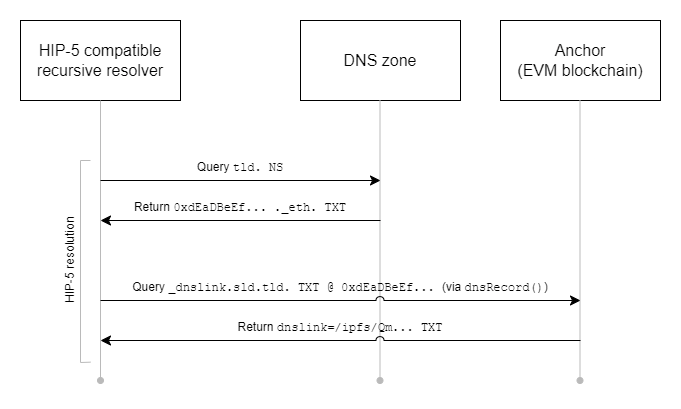

The diagram above was exported from draw.io. Its source (the exported page's mxGraphModel, read from the mxfile embedded in the PNG):
<mxGraphModel dx="868" dy="382" grid="1" gridSize="10" guides="1" tooltips="1" connect="1" arrows="1" fold="1" page="1" pageScale="1" pageWidth="850" pageHeight="1100" math="0" shadow="0">
  <root>
    <mxCell id="0" />
    <mxCell id="1" parent="0" />
    <mxCell id="xPZ82SX4ydvsd86gZUQS-1" value="&lt;font style=&quot;font-size: 16px;&quot;&gt;HIP-5 compatible&lt;br&gt;recursive resolver&lt;br&gt;&lt;/font&gt;" style="rounded=0;whiteSpace=wrap;html=1;" vertex="1" parent="1">
      <mxGeometry x="120" y="120" width="160" height="80" as="geometry" />
    </mxCell>
    <mxCell id="xPZ82SX4ydvsd86gZUQS-2" value="&lt;font style=&quot;font-size: 16px;&quot;&gt;DNS zone&lt;br&gt;&lt;/font&gt;" style="rounded=0;whiteSpace=wrap;html=1;" vertex="1" parent="1">
      <mxGeometry x="400" y="120" width="160" height="80" as="geometry" />
    </mxCell>
    <mxCell id="xPZ82SX4ydvsd86gZUQS-3" value="&lt;font style=&quot;font-size: 16px;&quot;&gt;Anchor&lt;br&gt;(EVM blockchain)&lt;br&gt;&lt;/font&gt;" style="rounded=0;whiteSpace=wrap;html=1;" vertex="1" parent="1">
      <mxGeometry x="600" y="120" width="160" height="80" as="geometry" />
    </mxCell>
    <mxCell id="xPZ82SX4ydvsd86gZUQS-4" value="" style="endArrow=none;html=1;rounded=0;fontSize=16;entryX=0.5;entryY=1;entryDx=0;entryDy=0;fillColor=#f5f5f5;strokeColor=#BABABA;endFill=0;startArrow=oval;startFill=1;" edge="1" parent="1" target="xPZ82SX4ydvsd86gZUQS-1">
      <mxGeometry width="50" height="50" relative="1" as="geometry">
        <mxPoint x="200" y="480" as="sourcePoint" />
        <mxPoint x="510" y="200" as="targetPoint" />
      </mxGeometry>
    </mxCell>
    <mxCell id="xPZ82SX4ydvsd86gZUQS-5" value="" style="endArrow=none;html=1;rounded=0;fontSize=16;entryX=0.5;entryY=1;entryDx=0;entryDy=0;fillColor=#f5f5f5;strokeColor=#BABABA;startArrow=oval;startFill=1;" edge="1" parent="1">
      <mxGeometry width="50" height="50" relative="1" as="geometry">
        <mxPoint x="479.5" y="480" as="sourcePoint" />
        <mxPoint x="479.5" y="200" as="targetPoint" />
      </mxGeometry>
    </mxCell>
    <mxCell id="xPZ82SX4ydvsd86gZUQS-6" value="" style="endArrow=none;html=1;rounded=0;fontSize=16;entryX=0.5;entryY=1;entryDx=0;entryDy=0;fillColor=#f5f5f5;strokeColor=#BABABA;startArrow=oval;startFill=1;" edge="1" parent="1">
      <mxGeometry width="50" height="50" relative="1" as="geometry">
        <mxPoint x="679.5" y="480" as="sourcePoint" />
        <mxPoint x="679.5" y="200" as="targetPoint" />
      </mxGeometry>
    </mxCell>
    <mxCell id="xPZ82SX4ydvsd86gZUQS-7" value="" style="endArrow=classic;html=1;rounded=0;fontSize=16;endSize=8;jumpStyle=arc;jumpSize=16;" edge="1" parent="1">
      <mxGeometry width="50" height="50" relative="1" as="geometry">
        <mxPoint x="200" y="280" as="sourcePoint" />
        <mxPoint x="480" y="280" as="targetPoint" />
      </mxGeometry>
    </mxCell>
    <mxCell id="xPZ82SX4ydvsd86gZUQS-12" value="&lt;font style=&quot;font-size: 12px;&quot;&gt;&lt;span style=&quot;&quot;&gt;Query &lt;/span&gt;&lt;font style=&quot;font-size: 12px;&quot; face=&quot;Courier New&quot;&gt;tld. NS&lt;/font&gt;&lt;/font&gt;" style="text;html=1;strokeColor=none;fillColor=none;align=center;verticalAlign=middle;whiteSpace=wrap;rounded=0;fontSize=16;" vertex="1" parent="1">
      <mxGeometry x="200" y="250" width="280" height="30" as="geometry" />
    </mxCell>
    <mxCell id="xPZ82SX4ydvsd86gZUQS-13" value="" style="endArrow=classic;html=1;rounded=0;fontSize=16;endSize=8;jumpStyle=arc;jumpSize=16;" edge="1" parent="1">
      <mxGeometry width="50" height="50" relative="1" as="geometry">
        <mxPoint x="480" y="320" as="sourcePoint" />
        <mxPoint x="200" y="320" as="targetPoint" />
      </mxGeometry>
    </mxCell>
    <mxCell id="xPZ82SX4ydvsd86gZUQS-14" value="&lt;font style=&quot;font-size: 12px;&quot;&gt;&lt;font style=&quot;font-size: 12px;&quot;&gt;Return&lt;/font&gt;&lt;font style=&quot;font-size: 12px;&quot;&gt; &lt;font style=&quot;font-size: 12px;&quot;&gt;&lt;font style=&quot;font-size: 12px;&quot; face=&quot;Courier New&quot;&gt;0xdEaDBeEf&lt;/font&gt;&lt;font style=&quot;font-size: 12px;&quot; face=&quot;Courier New&quot;&gt;... ._eth. TXT&lt;/font&gt;&lt;/font&gt;&lt;/font&gt;&lt;/font&gt;" style="text;html=1;strokeColor=none;fillColor=none;align=center;verticalAlign=middle;whiteSpace=wrap;rounded=0;fontSize=16;" vertex="1" parent="1">
      <mxGeometry x="200" y="290" width="280" height="30" as="geometry" />
    </mxCell>
    <mxCell id="xPZ82SX4ydvsd86gZUQS-15" value="" style="endArrow=classic;html=1;rounded=0;fontSize=16;endSize=8;jumpStyle=arc;jumpSize=8;entryX=1;entryY=1;entryDx=0;entryDy=0;" edge="1" parent="1" target="xPZ82SX4ydvsd86gZUQS-16">
      <mxGeometry width="50" height="50" relative="1" as="geometry">
        <mxPoint x="200" y="400" as="sourcePoint" />
        <mxPoint x="480" y="400" as="targetPoint" />
      </mxGeometry>
    </mxCell>
    <mxCell id="xPZ82SX4ydvsd86gZUQS-16" value="&lt;font style=&quot;font-size: 12px;&quot;&gt;&lt;span style=&quot;&quot;&gt;Query &lt;/span&gt;&lt;font style=&quot;font-size: 12px;&quot; face=&quot;Courier New&quot;&gt;_dnslink.sld.tld. TXT @ 0xdEaDBeEf...&lt;/font&gt;&lt;font style=&quot;font-size: 12px;&quot; face=&quot;Courier New&quot;&gt; &lt;/font&gt;&lt;font style=&quot;font-size: 12px;&quot;&gt;&lt;span style=&quot;&quot;&gt;(via &lt;/span&gt;&lt;font style=&quot;font-size: 12px;&quot; face=&quot;Courier New&quot;&gt;dnsRecord()&lt;/font&gt;&lt;span style=&quot;&quot;&gt;)&lt;/span&gt;&lt;/font&gt;&lt;/font&gt;" style="text;html=1;strokeColor=none;fillColor=none;align=center;verticalAlign=middle;whiteSpace=wrap;rounded=0;fontSize=16;" vertex="1" parent="1">
      <mxGeometry x="200" y="370" width="480" height="30" as="geometry" />
    </mxCell>
    <mxCell id="xPZ82SX4ydvsd86gZUQS-17" value="" style="endArrow=classic;html=1;rounded=0;fontSize=16;endSize=8;jumpStyle=arc;jumpSize=8;exitX=1;exitY=1;exitDx=0;exitDy=0;entryX=0;entryY=1;entryDx=0;entryDy=0;" edge="1" parent="1" target="xPZ82SX4ydvsd86gZUQS-18" source="xPZ82SX4ydvsd86gZUQS-18">
      <mxGeometry width="50" height="50" relative="1" as="geometry">
        <mxPoint x="520" y="460" as="sourcePoint" />
        <mxPoint x="360" y="480" as="targetPoint" />
      </mxGeometry>
    </mxCell>
    <mxCell id="xPZ82SX4ydvsd86gZUQS-18" value="&lt;font style=&quot;font-size: 12px;&quot;&gt;&lt;span style=&quot;&quot;&gt;Return&amp;nbsp;&lt;/span&gt;&lt;font style=&quot;font-size: 12px;&quot; face=&quot;Courier New&quot;&gt;dnslink=/ipfs/Qm... TXT&lt;/font&gt;&lt;/font&gt;" style="text;html=1;strokeColor=none;fillColor=none;align=center;verticalAlign=middle;whiteSpace=wrap;rounded=0;fontSize=16;" vertex="1" parent="1">
      <mxGeometry x="200" y="410" width="480" height="30" as="geometry" />
    </mxCell>
    <mxCell id="xPZ82SX4ydvsd86gZUQS-21" value="" style="endArrow=none;html=1;rounded=0;fontFamily=Courier New;fontSize=12;endSize=8;strokeColor=#BABABA;jumpStyle=arc;jumpSize=8;" edge="1" parent="1">
      <mxGeometry width="50" height="50" relative="1" as="geometry">
        <mxPoint x="190" y="461.6666666666667" as="sourcePoint" />
        <mxPoint x="190" y="260" as="targetPoint" />
        <Array as="points">
          <mxPoint x="180" y="462" />
          <mxPoint x="180" y="260" />
        </Array>
      </mxGeometry>
    </mxCell>
    <mxCell id="xPZ82SX4ydvsd86gZUQS-23" value="&lt;font face=&quot;Helvetica&quot;&gt;HIP-5 resolution&lt;/font&gt;" style="text;html=1;align=center;verticalAlign=middle;resizable=0;points=[];autosize=1;strokeColor=none;fillColor=none;fontSize=12;fontFamily=Courier New;rotation=-90;" vertex="1" parent="1">
      <mxGeometry x="120" y="350" width="100" height="20" as="geometry" />
    </mxCell>
  </root>
</mxGraphModel>